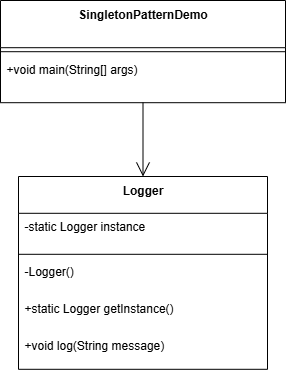

The diagram above was exported from draw.io. Its source (the exported page's mxGraphModel, read from the mxfile embedded in the PNG):
<mxGraphModel dx="2316" dy="1249" grid="1" gridSize="10" guides="1" tooltips="1" connect="1" arrows="1" fold="1" page="1" pageScale="1" pageWidth="850" pageHeight="1100" math="0" shadow="0">
  <root>
    <mxCell id="0" />
    <mxCell id="1" parent="0" />
    <mxCell id="6cGPtKWDbdGvAjniQsww-164" value="SingletonPatternDemo" style="swimlane;fontStyle=1;align=center;verticalAlign=top;childLayout=stackLayout;horizontal=1;startSize=47.2;horizontalStack=0;resizeParent=1;resizeParentMax=0;resizeLast=0;collapsible=0;marginBottom=0;" vertex="1" parent="1">
      <mxGeometry x="20" y="20" width="285" height="102.2" as="geometry" />
    </mxCell>
    <mxCell id="6cGPtKWDbdGvAjniQsww-165" style="line;strokeWidth=1;fillColor=none;align=left;verticalAlign=middle;spacingTop=-1;spacingLeft=3;spacingRight=3;rotatable=0;labelPosition=right;points=[];portConstraint=eastwest;strokeColor=inherit;" vertex="1" parent="6cGPtKWDbdGvAjniQsww-164">
      <mxGeometry y="47.2" width="285" height="8" as="geometry" />
    </mxCell>
    <mxCell id="6cGPtKWDbdGvAjniQsww-166" value="+void main(String[] args)" style="text;strokeColor=none;fillColor=none;align=left;verticalAlign=top;spacingLeft=4;spacingRight=4;overflow=hidden;rotatable=0;points=[[0,0.5],[1,0.5]];portConstraint=eastwest;" vertex="1" parent="6cGPtKWDbdGvAjniQsww-164">
      <mxGeometry y="55.2" width="285" height="47" as="geometry" />
    </mxCell>
    <mxCell id="6cGPtKWDbdGvAjniQsww-167" value="Logger" style="swimlane;fontStyle=1;align=center;verticalAlign=top;childLayout=stackLayout;horizontal=1;startSize=36.8;horizontalStack=0;resizeParent=1;resizeParentMax=0;resizeLast=0;collapsible=0;marginBottom=0;" vertex="1" parent="1">
      <mxGeometry x="38" y="196" width="249" height="192.8" as="geometry" />
    </mxCell>
    <mxCell id="6cGPtKWDbdGvAjniQsww-168" value="-static Logger instance" style="text;strokeColor=none;fillColor=none;align=left;verticalAlign=top;spacingLeft=4;spacingRight=4;overflow=hidden;rotatable=0;points=[[0,0.5],[1,0.5]];portConstraint=eastwest;" vertex="1" parent="6cGPtKWDbdGvAjniQsww-167">
      <mxGeometry y="36.8" width="249" height="37" as="geometry" />
    </mxCell>
    <mxCell id="6cGPtKWDbdGvAjniQsww-169" style="line;strokeWidth=1;fillColor=none;align=left;verticalAlign=middle;spacingTop=-1;spacingLeft=3;spacingRight=3;rotatable=0;labelPosition=right;points=[];portConstraint=eastwest;strokeColor=inherit;" vertex="1" parent="6cGPtKWDbdGvAjniQsww-167">
      <mxGeometry y="73.8" width="249" height="8" as="geometry" />
    </mxCell>
    <mxCell id="6cGPtKWDbdGvAjniQsww-170" value="-Logger()" style="text;strokeColor=none;fillColor=none;align=left;verticalAlign=top;spacingLeft=4;spacingRight=4;overflow=hidden;rotatable=0;points=[[0,0.5],[1,0.5]];portConstraint=eastwest;" vertex="1" parent="6cGPtKWDbdGvAjniQsww-167">
      <mxGeometry y="81.8" width="249" height="37" as="geometry" />
    </mxCell>
    <mxCell id="6cGPtKWDbdGvAjniQsww-171" value="+static Logger getInstance()" style="text;strokeColor=none;fillColor=none;align=left;verticalAlign=top;spacingLeft=4;spacingRight=4;overflow=hidden;rotatable=0;points=[[0,0.5],[1,0.5]];portConstraint=eastwest;" vertex="1" parent="6cGPtKWDbdGvAjniQsww-167">
      <mxGeometry y="118.8" width="249" height="37" as="geometry" />
    </mxCell>
    <mxCell id="6cGPtKWDbdGvAjniQsww-172" value="+void log(String message)" style="text;strokeColor=none;fillColor=none;align=left;verticalAlign=top;spacingLeft=4;spacingRight=4;overflow=hidden;rotatable=0;points=[[0,0.5],[1,0.5]];portConstraint=eastwest;" vertex="1" parent="6cGPtKWDbdGvAjniQsww-167">
      <mxGeometry y="155.8" width="249" height="37" as="geometry" />
    </mxCell>
    <mxCell id="6cGPtKWDbdGvAjniQsww-173" value="" style="curved=1;startArrow=none;endArrow=open;endSize=12;exitX=0.5;exitY=1;entryX=0.5;entryY=0;rounded=0;" edge="1" parent="1" source="6cGPtKWDbdGvAjniQsww-164" target="6cGPtKWDbdGvAjniQsww-167">
      <mxGeometry relative="1" as="geometry">
        <Array as="points" />
      </mxGeometry>
    </mxCell>
  </root>
</mxGraphModel>